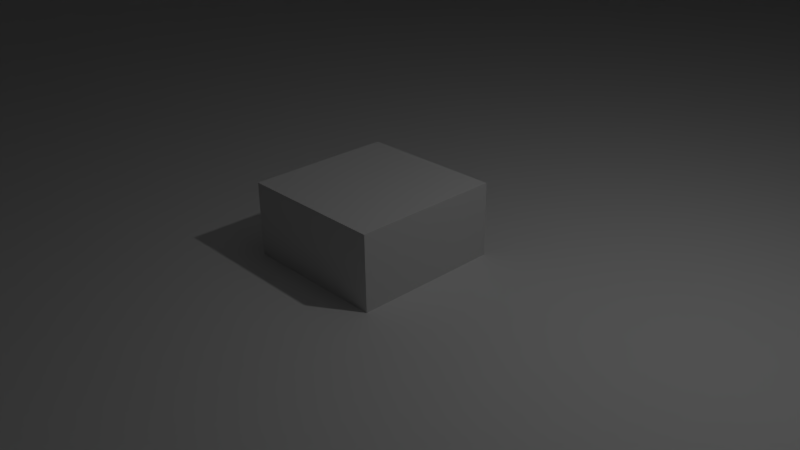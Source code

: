 # Source: hangarupdate.blend  (saved by Blender 2.70.0; exported with 4.5.12 LTS)
import bpy
from mathutils import Matrix  # noqa: F401  (used for matrix-valued properties, if any)

bpy.ops.wm.read_factory_settings(use_empty=True)
scene = bpy.context.scene
scene.name = 'Scene'

# ---- collections
col_collection_1 = bpy.data.collections.new('Collection 1'); scene.collection.children.link(col_collection_1)
col_collection_2 = bpy.data.collections.new('Collection 2'); scene.collection.children.link(col_collection_2)
col_collection_3 = bpy.data.collections.new('Collection 3'); scene.collection.children.link(col_collection_3)
col_collection_3.hide_render = True
col_collection_3.hide_viewport = True

# ---- materials (node trees are filled in below, after node groups)
mat_none = bpy.data.materials.new('None')
mat_none.alpha_threshold = 0.0
mat_none.use_transparent_shadow = False
mat_none.roughness = 0.5
mat_none.line_color = (0.0, 0.0, 0.0, 1.0)
mat_material = bpy.data.materials.new('Material')
mat_material.alpha_threshold = 0.0
mat_material.use_transparent_shadow = False
mat_material.roughness = 0.5
mat_material.line_color = (0.0, 0.0, 0.0, 1.0)

# ---- material node trees

# ---- world
world_world = bpy.data.worlds.new('World'); scene.world = world_world
world_world.color = (0.05088, 0.05088, 0.05088)
world_world.use_sun_shadow = False
world_world.sun_shadow_jitter_overblur = 0.0
world_world.cycles.sampling_method = 'MANUAL'
world_world.cycles.sample_map_resolution = 256

# ---- cameras
cam_camera = bpy.data.cameras.new('Camera')
cam_camera.clip_end = 100.0
cam_camera.lens = 35.0
cam_camera.sensor_width = 32.0
cam_camera.sensor_height = 18.0
cam_camera.ortho_scale = 7.314
cam_camera.dof.focus_distance = 0.0
cam_camera.dof.aperture_fstop = 128.0

# ---- lights
light_lamp = bpy.data.lights.new('Lamp', 'POINT')
light_lamp.transmission_factor = 0.0
light_lamp.cutoff_distance = 30.0
light_lamp.energy = 100.0
light_lamp.shadow_buffer_clip_start = 1.001
light_lamp.shadow_soft_size = 0.1
light_lamp.shadow_maximum_resolution = 0.006
light_lamp.use_absolute_resolution = True
light_lamp.cycles.use_multiple_importance_sampling = False

# ---- meshes
me_cube_cube_002 = bpy.data.meshes.new('Cube_Cube.002')
me_cube_cube_002.from_pydata([(13.11, 2.718, -26.23), (13.11, 0.0, -26.23), (26.23, 0.0, -26.23), (26.23, 2.718, -26.23), (26.23, 2.718, 13.11), (26.23, 0.0, 13.11), (26.23, 0.0, 26.23), (26.23, 2.718, 26.23), (13.11, 0.0, -13.11), (26.23, 0.0, -13.11), (-13.11, 10.87, -13.11), (-26.23, 10.87, -13.11), (-26.23, 10.87, -26.23), (-13.11, 10.87, -26.23), (-26.23, 34.16, 69.37), (-26.23, 42.49, 45.49), (-38.88, 23.28, 24.31), (-38.88, 19.37, 40.45), (13.11, 8.154, -26.23), (13.11, 5.436, -26.23), (26.23, 5.436, -26.23), (26.23, 8.154, -26.23), (-13.11, 8.154, -26.23), (-13.11, 5.436, -26.23), (0.0, 5.436, -26.23), (0.0, 8.154, -26.23), (-13.11, 2.718, -26.23), (-13.11, 0.0, -26.23), (0.0, 0.0, -26.23), (0.0, 2.718, -26.23), (26.23, 8.154, 13.11), (26.23, 5.436, 13.11), (26.23, 5.436, 26.23), (26.23, 8.154, 26.23), (26.23, 8.154, -13.11), (26.23, 5.436, -13.11), (26.23, 5.436, 0.0), (26.23, 8.154, 0.0), (26.23, 2.718, -13.11), (26.23, 0.0, 0.0), (26.23, 2.718, 0.0), (13.11, 8.154, 26.23), (13.11, 5.436, 26.23), (0.0, 5.436, 26.23), (0.0, 8.154, 26.23), (13.11, 2.718, 26.23), (13.11, 0.0, 26.23), (0.0, 0.0, 26.23), (0.0, 2.718, 26.23), (-13.11, 0.0, -13.11), (0.0, 0.0, -13.11), (-13.11, 0.0, 13.11), (0.0, 0.0, 13.11), (0.0, 0.0, 0.0), (-13.11, 0.0, 0.0), (13.11, 0.0, 13.11), (13.11, 0.0, 0.0), (13.11, 10.87, -13.11), (0.0, 10.87, -13.11), (0.0, 10.87, -26.23), (13.11, 10.87, -26.23), (13.11, 10.87, 13.11), (0.0, 10.87, 13.11), (0.0, 10.87, 0.0), (13.11, 10.87, 0.0), (-13.11, 2.718, 26.23), (-13.11, 5.436, 26.23), (-13.11, 0.0, 26.23), (-13.11, 10.87, 0.0), (-26.23, -1.753, 69.37), (-26.23, 5.436, 69.37), (-38.88, 5.406, 45.08), (-38.88, -0.6883, 44.41), (-38.88, 10.87, 13.11), (-38.88, 24.58, 0.0), (-38.88, 10.87, 0.0), (-38.88, 10.87, -26.23), (-38.88, 19.37, -40.45), (-38.88, 11.26, -44.41), (-38.88, 8.154, -26.23), (26.23, 10.87, -26.23), (-26.23, 8.154, -26.23), (26.23, 10.87, 13.11), (26.23, 10.87, 26.23), (26.23, 10.87, 0.0), (26.23, 10.87, -13.11), (0.0, 10.87, 26.23), (-13.11, 8.154, 26.23), (-13.11, 10.87, 26.23), (13.11, 10.87, 26.23), (-13.11, 10.87, 13.11), (-26.23, 42.49, -45.49), (-26.23, 34.16, -69.37), (-38.88, 23.28, -24.31), (-38.88, 0.0, -13.11), (-38.88, -15.3, -24.31), (-38.88, -17.0, 0.0), (-38.88, 0.0, 0.0), (-26.23, 10.87, 13.11), (-26.23, 10.87, 26.23), (-38.88, 10.87, 26.23), (-26.23, 5.436, -69.37), (-26.23, -1.753, -69.37), (-38.88, -0.6883, -44.41), (-38.88, 5.406, -45.08), (-38.88, 8.154, 26.23), (-38.88, 11.26, 44.41), (-26.23, 2.718, -26.23), (-26.23, 5.436, -26.23), (-38.88, 5.436, -26.23), (-38.88, 2.718, -26.23), (-26.23, 5.436, 26.23), (-26.23, 2.718, 26.23), (-38.88, 2.718, 26.23), (-38.88, 5.436, 26.23), (-38.88, 0.0, 26.23), (-38.88, -10.35, 40.45), (-26.23, 12.63, 69.37), (-38.88, 10.87, -13.11), (-26.23, -29.07, -69.37), (-26.23, -40.43, -45.49), (-38.88, -10.35, -40.45), (-38.88, 0.0, -26.23), (-26.23, 46.03, 0.0), (-26.23, 12.63, -69.37), (-26.23, -45.27, 0.0), (-26.23, -40.43, 45.49), (-38.88, -15.3, 24.31), (-26.23, 0.0, 13.11), (-26.23, 0.0, 0.0), (-38.88, 0.0, 13.11), (-26.23, -29.07, 69.37), (-26.23, 10.87, 0.0), (-26.23, 0.0, -13.11), (-26.23, 55.24, 45.49), (-26.23, 60.07, 0.0), (-26.23, 55.24, -45.49), (-26.23, 43.88, -69.37), (-26.23, 43.88, 69.37), (-26.23, -54.73, -34.68), (-26.23, -54.73, 0.0), (-26.23, -54.73, 34.68), (-26.23, -54.73, -69.37), (-26.23, -54.73, 69.37), (83.4, -54.73, 69.37), (83.4, -8.942, 69.37), (83.4, 19.81, 69.37), (83.4, 43.88, 69.37), (83.4, -1.753, 69.37), (83.4, 5.436, 69.37), (83.4, 12.63, 69.37), (83.4, 74.17, 69.37), (62.85, 107.8, 43.36), (-5.675, 107.8, 43.36), (-26.23, 74.17, 69.37), (-26.23, 74.17, 34.68), (-5.675, 107.8, 21.68), (-5.675, 107.8, 0.0), (-26.23, 74.17, 0.0), (-5.675, 107.8, -21.68), (-26.23, 74.17, -34.68), (-5.675, 107.8, -43.36), (-26.23, 74.17, -69.37), (38.75, 123.5, 12.85), (18.43, 123.5, 12.85), (18.43, 123.5, 6.427), (18.43, 123.5, 0.0), (18.43, 123.5, -6.427), (18.43, 123.5, -12.85), (29.81, 208.8, 1.544), (27.37, 208.8, 1.544), (27.37, 208.8, 0.7722), (27.37, 208.8, 0.0), (27.37, 208.8, -0.7722), (27.37, 208.8, -1.544), (-26.23, -424.8, 69.37), (83.4, -424.8, 69.37), (-26.23, -424.8, -34.68), (-26.23, -424.8, 0.0), (-26.23, -424.8, 34.68), (-26.23, -424.8, -69.37), (35.79, 2.718, 13.11), (35.79, 0.0, 13.11), (35.79, 2.718, 0.0), (35.79, 0.0, 0.0), (-26.23, 0.0, 26.23), (-26.23, 8.154, 26.23), (-26.23, 0.0, -26.23), (28.61, 284.6, -0.0417)], [], [(0, 1, 2, 3), (4, 5, 6, 7), (8, 9, 2, 1), (10, 11, 12, 13), (14, 15, 16, 17), (18, 19, 20, 21), (22, 23, 24, 25), (26, 27, 28, 29), (30, 31, 32, 33), (34, 35, 36, 37), (38, 9, 39, 40), (41, 42, 43, 44), (45, 46, 47, 48), (49, 50, 28, 27), (51, 52, 53, 54), (55, 5, 39, 56), (57, 58, 59, 60), (61, 62, 63, 64), (19, 0, 3, 20), (0, 19, 24, 29), (1, 0, 29, 28), (31, 4, 7, 32), (36, 40, 4, 31), (43, 48, 65, 66), (48, 47, 67, 65), (50, 8, 1, 28), (53, 56, 8, 50), (56, 39, 9, 8), (58, 10, 13, 59), (63, 68, 10, 58), (69, 70, 71, 72), (73, 16, 74, 75), (76, 77, 78, 79), (60, 18, 21, 80), (59, 25, 18, 60), (25, 24, 19, 18), (13, 22, 25, 59), (12, 81, 22, 13), (23, 26, 29, 24), (82, 30, 33, 83), (84, 37, 30, 82), (37, 36, 31, 30), (85, 34, 37, 84), (80, 21, 34, 85), (21, 20, 35, 34), (35, 38, 40, 36), (20, 3, 38, 35), (3, 2, 9, 38), (86, 44, 87, 88), (44, 43, 66, 87), (89, 41, 44, 86), (83, 33, 41, 89), (33, 32, 42, 41), (42, 45, 48, 43), (32, 7, 45, 42), (7, 6, 46, 45), (54, 53, 50, 49), (67, 47, 52, 51), (52, 55, 56, 53), (47, 46, 55, 52), (46, 6, 5, 55), (85, 57, 60, 80), (84, 64, 57, 85), (64, 63, 58, 57), (82, 61, 64, 84), (83, 89, 61, 82), (89, 86, 62, 61), (62, 90, 68, 63), (86, 88, 90, 62), (91, 92, 77, 93), (94, 95, 96, 97), (98, 99, 100, 73), (101, 102, 103, 104), (105, 106, 17, 100), (107, 108, 109, 110), (111, 112, 113, 114), (115, 116, 72, 113), (70, 117, 106, 71), (118, 93, 77, 76), (119, 120, 95, 121), (110, 103, 121, 122), (123, 91, 93, 74), (92, 124, 78, 77), (125, 126, 127, 96), (128, 129, 97, 130), (131, 69, 72, 116), (15, 123, 74, 16), (132, 98, 73, 75), (102, 119, 121, 103), (120, 125, 96, 95), (129, 133, 94, 97), (117, 14, 17, 106), (15, 134, 135, 123), (123, 135, 136, 91), (91, 136, 137, 92), (14, 138, 134, 15), (120, 139, 140, 125), (125, 140, 141, 126), (119, 142, 139, 120), (126, 141, 143, 131), (143, 144, 145, 131), (14, 146, 147, 138), (69, 148, 149, 70), (70, 149, 150, 117), (117, 150, 146, 14), (131, 145, 148, 69), (126, 131, 116, 127), (79, 78, 104, 109), (100, 17, 16, 73), (130, 127, 116, 115), (122, 121, 95, 94), (151, 152, 153, 154), (155, 156, 157, 158), (158, 157, 159, 160), (160, 159, 161, 162), (154, 153, 156, 155), (152, 163, 164, 153), (156, 165, 166, 157), (157, 166, 167, 159), (159, 167, 168, 161), (153, 164, 165, 156), (163, 169, 170, 164), (165, 171, 172, 166), (166, 172, 173, 167), (167, 173, 174, 168), (164, 170, 171, 165), (143, 175, 176, 144), (139, 177, 178, 140), (140, 178, 179, 141), (142, 180, 177, 139), (141, 179, 175, 143), (5, 4, 181, 182), (4, 40, 183, 181), (40, 39, 184, 183), (39, 5, 182, 184), (75, 74, 93, 118), (97, 96, 127, 130), (124, 101, 104, 78), (114, 71, 106, 105), (109, 104, 103, 110), (113, 72, 71, 114), (65, 67, 185, 112), (87, 66, 111, 186), (90, 98, 132, 68), (186, 111, 114, 105), (66, 65, 112, 111), (68, 132, 11, 10), (108, 81, 79, 109), (81, 108, 23, 22), (108, 107, 26, 23), (107, 187, 27, 26), (88, 87, 186, 99), (133, 49, 27, 187), (129, 54, 49, 133), (128, 51, 54, 129), (185, 67, 51, 128), (88, 99, 98, 90), (12, 11, 118, 76), (133, 187, 122, 94), (81, 12, 76, 79), (11, 132, 75, 118), (99, 186, 105, 100), (112, 185, 115, 113), (187, 107, 110, 122), (147, 151, 154, 138), (134, 155, 158, 135), (135, 158, 160, 136), (136, 160, 162, 137), (138, 154, 155, 134), (185, 128, 130, 115), (170, 169, 188), (172, 171, 188), (173, 172, 188), (174, 173, 188), (171, 170, 188)])
me_cube_cube_002.materials.append(mat_none)
me_cube_cube_002.use_remesh_preserve_volume = False
me_cube_cube_002.use_remesh_preserve_attributes = False
me_cube_cube_002.use_mirror_vertex_groups = False
me_cube_cube_002.update()
me_cube = bpy.data.meshes.new('Cube')
me_cube.from_pydata([(1.0, 1.0, -1.0), (1.0, -1.0, -1.0), (-1.0, -1.0, -1.0), (-1.0, 1.0, -1.0), (1.0, 1.0, 1.0), (1.0, -1.0, 1.0), (-1.0, -1.0, 1.0), (-1.0, 1.0, 1.0)], [], [(0, 1, 2, 3), (4, 7, 6, 5), (0, 4, 5, 1), (1, 5, 6, 2), (2, 6, 7, 3), (4, 0, 3, 7)])
me_cube.materials.append(mat_material)
me_cube.use_remesh_preserve_volume = False
me_cube.use_remesh_preserve_attributes = False
me_cube.use_mirror_vertex_groups = False
me_cube.update()
me_plane = bpy.data.meshes.new('Plane')
me_plane.from_pydata([(2.134, -0.4439, 0.1074), (1.946, -0.4439, 0.1074), (2.134, -0.3577, 0.1074), (1.946, -0.3577, 0.1074)], [], [(1, 0, 2, 3)])
me_plane.use_remesh_preserve_volume = False
me_plane.use_remesh_preserve_attributes = False
me_plane.use_mirror_vertex_groups = False
me_plane.update()
me_cube_002 = bpy.data.meshes.new('Cube.002')
me_cube_002.from_pydata([(-1.0, -1.0, -1.0), (-1.0, 1.0, -1.0), (1.0, 1.0, -1.0), (1.0, -1.0, -1.0), (-1.0, -1.0, 1.0), (-1.0, 1.0, 1.0), (1.0, 1.0, 1.0), (1.0, -1.0, 1.0), (1.0, 1.0, -1.0), (1.0, -1.0, -1.0), (1.0, 1.0, 1.0), (1.0, -1.0, 1.0), (31.41, 1.0, -1.0), (31.41, -1.0, -1.0), (31.41, 1.0, 1.0), (31.41, -1.0, 1.0), (31.41, 1.0, -1.0), (31.41, -1.0, -1.0), (31.41, 1.0, 1.0), (31.41, -1.0, 1.0), (31.41, 1.0, -1.0), (31.41, -1.0, -1.0), (-1.0, 0.461, -1.0), (1.0, 0.461, -1.0), (-1.0, 0.461, 1.0), (1.0, 0.461, 1.0), (1.0, 0.461, -1.0), (1.0, 0.461, 1.0), (31.41, 0.461, -1.0), (31.41, 0.461, 1.0), (-1.0, -0.404, -1.0), (1.0, -0.404, -1.0), (-1.0, -0.404, 1.0), (1.0, -0.404, 1.0), (1.0, -0.404, -1.0), (1.0, -0.404, 1.0), (31.41, -0.404, -1.0), (31.41, -0.404, 1.0), (1.0, 1.0, 1.0), (1.0, -1.0, 1.0), (-1.108, 1.0, 1.0), (-1.108, -1.0, 1.0), (31.41, 1.0, 1.0), (31.41, -1.0, 1.0), (57.99, 1.0, 1.0), (57.99, -1.0, 1.0), (57.99, 1.0, -6.5), (57.99, -1.0, -6.5), (64.26, 1.0, -6.5), (64.26, -1.0, -6.5), (64.26, 1.0, -9.857), (64.26, -1.0, -9.857)], [(14, 12)], [(11, 10, 38, 39), (3, 2, 8, 9), (7, 3, 9, 11), (6, 7, 11, 10), (2, 6, 10, 8), (13, 12, 16, 17), (8, 9, 34, 36, 13, 12, 28, 26), (15, 13, 17, 19), (14, 15, 19, 18), (16, 17, 21, 20), (24, 22, 23, 25), (26, 28, 29, 27), (1, 5, 24, 22), (35, 37, 36, 34), (33, 31, 30, 32), (0, 30, 31, 3, 2, 23, 22, 1), (4, 0, 30, 32), (11, 10, 27, 29, 14, 15, 37, 35), (39, 41, 40, 38), (18, 19, 43, 42), (42, 44, 45, 43), (45, 44, 46, 47), (47, 46, 48, 49), (49, 48, 50, 51)])
me_cube_002.use_remesh_preserve_volume = False
me_cube_002.use_remesh_preserve_attributes = False
me_cube_002.use_mirror_vertex_groups = False
me_cube_002.update()
me_plane_001 = bpy.data.meshes.new('Plane.001')
me_plane_001.from_pydata([], [], [])
me_plane_001.use_remesh_preserve_volume = False
me_plane_001.use_remesh_preserve_attributes = False
me_plane_001.use_mirror_vertex_groups = False
me_plane_001.update()
me_plane_002 = bpy.data.meshes.new('Plane.002')
me_plane_002.from_pydata([(-1.098, 1.184, 0.1074), (-1.098, 0.3939, 0.1074), (0.4412, 0.3939, 0.1074), (-1.098, 0.01822, 0.1074), (-1.098, 0.7717, 0.1074), (0.4412, 0.01822, 0.1074), (-0.3231, 0.3939, 0.1074), (-0.3231, 0.7717, 0.1074), (-0.3231, 0.01822, 0.1074), (1.189, 0.01822, 0.1074), (-1.098, -0.1675, 0.1074), (-1.098, 0.9646, 0.1074), (0.4412, -0.1675, 0.1074), (-0.7021, 0.3939, 0.1074), (-1.098, 0.2125, 0.1074), (-1.098, 0.5882, 0.1074), (0.4412, 0.2125, 0.1074), (0.06665, 0.3939, 0.1074), (-0.3231, 0.5882, 0.1074), (-0.7021, 0.7717, 0.1074), (-0.3231, 0.2125, 0.1074), (-0.3231, -0.1675, 0.1074), (-0.7021, 0.01822, 0.1074), (0.06665, 0.01822, 0.1074), (1.189, -0.1675, 0.1074), (0.8159, 0.01822, 0.1074), (0.06665, 0.2125, 0.1074), (-0.7021, 0.9646, 0.1074), (-0.7021, 0.5882, 0.1074), (0.06665, 0.5882, 0.1074), (-0.7021, 0.2125, 0.1074), (-0.7021, -0.1675, 0.1074), (0.06665, -0.1675, 0.1074), (0.8159, 0.2125, 0.1074), (0.8159, -0.1675, 0.1074), (1.572, -0.1675, 0.1074), (-1.098, -0.4439, 0.1074), (-0.8931, 1.184, 0.1074), (-1.098, 1.064, 0.1074), (2.134, -0.4439, 0.1074), (0.4412, -0.4439, 0.1074), (-0.8931, 0.3939, 0.1074), (0.6273, 0.3939, 0.1074), (-1.098, 0.3065, 0.1074), (-1.098, 0.4936, 0.1074), (0.4412, 0.4936, 0.1074), (0.4412, 0.3065, 0.1074), (0.2542, 0.3939, 0.1074), (-0.3231, 0.4936, 0.1074), (-0.8931, 0.7717, 0.1074), (-0.1388, 0.7717, 0.1074), (-0.3231, 0.3065, 0.1074), (-0.3231, -0.4439, 0.1074), (-0.8931, 0.01822, 0.1074), (-0.1388, 0.01822, 0.1074), (1.189, -0.4439, 0.1074), (0.6273, 0.01822, 0.1074), (1.379, 0.01822, 0.1074), (-1.098, -0.07396, 0.1074), (-1.098, 0.8666, 0.1074), (0.4412, -0.07396, 0.1074), (-0.5096, 0.3939, 0.1074), (-1.098, 0.1211, 0.1074), (-1.098, 0.6816, 0.1074), (0.4412, 0.1211, 0.1074), (-0.1388, 0.3939, 0.1074), (-0.3231, 0.8666, 0.1074), (-0.3231, 0.6816, 0.1074), (-0.5096, 0.7717, 0.1074), (-0.3231, 0.1211, 0.1074), (-0.3231, -0.07396, 0.1074), (-0.5096, 0.01822, 0.1074), (0.2542, 0.01822, 0.1074), (1.189, 0.1211, 0.1074), (1.189, -0.07396, 0.1074), (1.007, 0.01822, 0.1074), (0.06665, 0.3065, 0.1074), (0.06665, 0.1211, 0.1074), (-0.1388, 0.2125, 0.1074), (0.2542, 0.2125, 0.1074), (-0.7021, 1.064, 0.1074), (-0.7021, 0.8666, 0.1074), (-0.8931, 0.9646, 0.1074), (-0.5096, 0.9646, 0.1074), (-0.7021, 0.6816, 0.1074), (-0.7021, 0.4936, 0.1074), (-0.8931, 0.5882, 0.1074), (-0.5096, 0.5882, 0.1074), (0.06665, 0.6816, 0.1074), (0.06665, 0.4936, 0.1074), (-0.1388, 0.5882, 0.1074), (0.2542, 0.5882, 0.1074), (-0.7021, 0.3065, 0.1074), (-0.7021, 0.1211, 0.1074), (-0.8931, 0.2125, 0.1074), (-0.5096, 0.2125, 0.1074), (-0.7021, -0.07396, 0.1074), (-0.7021, -0.4439, 0.1074), (-0.8931, -0.1675, 0.1074), (-0.5096, -0.1675, 0.1074), (0.06665, -0.07396, 0.1074), (0.06665, -0.4439, 0.1074), (-0.1388, -0.1675, 0.1074), (0.2542, -0.1675, 0.1074), (0.8159, 0.3065, 0.1074), (0.8159, 0.1211, 0.1074), (0.6273, 0.2125, 0.1074), (1.007, 0.2125, 0.1074), (0.8159, -0.07396, 0.1074), (0.8159, -0.4439, 0.1074), (0.6273, -0.1675, 0.1074), (1.007, -0.1675, 0.1074), (1.572, -0.07396, 0.1074), (1.572, -0.4439, 0.1074), (1.379, -0.1675, 0.1074), (0.2542, 0.3065, 0.1074), (-0.5096, 0.6816, 0.1074), (-0.5096, 0.3065, 0.1074), (-0.5096, -0.07396, 0.1074), (0.2542, -0.07396, 0.1074), (1.007, -0.07396, 0.1074), (-0.1388, 0.3065, 0.1074), (-0.1388, 0.1211, 0.1074), (0.2542, 0.1211, 0.1074), (-0.8931, 1.064, 0.1074), (-0.8931, 0.8666, 0.1074), (-0.5096, 0.8666, 0.1074), (-0.8931, 0.6816, 0.1074), (-0.8931, 0.4936, 0.1074), (-0.5096, 0.4936, 0.1074), (-0.1388, 0.6816, 0.1074), (-0.1388, 0.4936, 0.1074), (0.2542, 0.4936, 0.1074), (-0.8931, 0.3065, 0.1074), (-0.8931, 0.1211, 0.1074), (-0.5096, 0.1211, 0.1074), (-0.8931, -0.07396, 0.1074), (-0.8931, -0.4439, 0.1074), (-0.5096, -0.4439, 0.1074), (-0.1388, -0.07396, 0.1074), (-0.1388, -0.4439, 0.1074), (0.2542, -0.4439, 0.1074), (0.6273, 0.3065, 0.1074), (0.6273, 0.1211, 0.1074), (1.007, 0.1211, 0.1074), (0.6273, -0.07396, 0.1074), (0.6273, -0.4439, 0.1074), (1.007, -0.4439, 0.1074), (1.379, -0.07396, 0.1074), (1.379, -0.4439, 0.1074), (1.946, -0.4439, 0.1074), (-1.098, -0.2614, 0.1074), (0.4412, -0.2614, 0.1074), (-0.3231, -0.2614, 0.1074), (1.189, -0.2614, 0.1074), (-0.7021, -0.2614, 0.1074), (0.06665, -0.2614, 0.1074), (0.8159, -0.2614, 0.1074), (1.572, -0.2614, 0.1074), (-0.8931, -0.2614, 0.1074), (-0.5096, -0.2614, 0.1074), (-0.1388, -0.2614, 0.1074), (0.2542, -0.2614, 0.1074), (0.6273, -0.2614, 0.1074), (1.007, -0.2614, 0.1074), (1.379, -0.2614, 0.1074), (1.946, -0.2614, 0.1074), (-1.098, -0.3577, 0.1074), (2.134, -0.3577, 0.1074), (0.4412, -0.3577, 0.1074), (-0.3231, -0.3577, 0.1074), (1.189, -0.3577, 0.1074), (-0.7021, -0.3577, 0.1074), (0.06665, -0.3577, 0.1074), (0.8159, -0.3577, 0.1074), (1.572, -0.3577, 0.1074), (-0.8931, -0.3577, 0.1074), (-0.5096, -0.3577, 0.1074), (-0.1388, -0.3577, 0.1074), (0.2542, -0.3577, 0.1074), (0.6273, -0.3577, 0.1074), (1.007, -0.3577, 0.1074), (1.379, -0.3577, 0.1074), (1.946, -0.3577, 0.1074), (1.759, -0.1675, 0.1074), (1.759, -0.4439, 0.1074), (1.759, -0.2614, 0.1074), (1.759, -0.3577, 0.1074), (-1.095, -0.6591, 0.1074), (2.137, -0.6591, 0.1074), (0.4442, -0.6591, 0.1074), (-0.3201, -0.6591, 0.1074), (1.192, -0.6591, 0.1074), (-0.699, -0.6591, 0.1074), (0.06969, -0.6591, 0.1074), (0.819, -0.6591, 0.1074), (1.575, -0.6591, 0.1074), (-0.89, -0.6591, 0.1074), (-0.5066, -0.6591, 0.1074), (-0.1357, -0.6591, 0.1074), (0.2572, -0.6591, 0.1074), (0.6303, -0.6591, 0.1074), (1.01, -0.6591, 0.1074), (1.382, -0.6591, 0.1074), (1.949, -0.6591, 0.1074), (1.762, -0.6591, 0.1074), (-1.095, -0.6913, 0.1074), (2.137, -0.6913, 0.1074), (0.4447, -0.6913, 0.1074), (-0.3196, -0.6913, 0.1074), (1.192, -0.6913, 0.1074), (-0.6986, -0.6913, 0.1074), (0.07015, -0.6913, 0.1074), (0.8194, -0.6913, 0.1074), (1.576, -0.6913, 0.1074), (-0.8896, -0.6913, 0.1074), (-0.5061, -0.6913, 0.1074), (-0.1353, -0.6913, 0.1074), (0.2577, -0.6913, 0.1074), (0.6308, -0.6913, 0.1074), (1.01, -0.6913, 0.1074), (1.382, -0.6913, 0.1074), (1.949, -0.6913, 0.1074), (1.763, -0.6913, 0.1074), (-1.934, 1.173, 0.1074), (-1.934, 0.7599, 0.1074), (-1.934, 0.9528, 0.1074), (-1.934, 0.5764, 0.1074), (-1.934, 1.052, 0.1074), (-1.934, 0.8548, 0.1074), (-1.934, 0.6698, 0.1074)], [], [(115, 46, 2, 47), (116, 67, 7, 68), (117, 51, 6, 61), (118, 70, 8, 71), (119, 60, 5, 72), (120, 74, 9, 75), (121, 76, 17, 65), (122, 77, 26, 78), (123, 64, 16, 79), (125, 81, 27, 82), (127, 84, 19, 49), (128, 85, 28, 86), (129, 48, 18, 87), (131, 89, 29, 90), (133, 92, 13, 41), (134, 93, 30, 94), (135, 69, 20, 95), (136, 96, 22, 53), (159, 155, 31, 98), (160, 153, 21, 99), (139, 100, 23, 54), (161, 156, 32, 102), (162, 152, 12, 103), (143, 105, 33, 106), (145, 108, 25, 56), (163, 157, 34, 110), (164, 154, 24, 111), (165, 158, 35, 114), (76, 115, 47, 17), (26, 79, 115, 76), (79, 16, 46, 115), (84, 116, 68, 19), (28, 87, 116, 84), (87, 18, 67, 116), (92, 117, 61, 13), (30, 95, 117, 92), (95, 20, 51, 117), (96, 118, 71, 22), (31, 99, 118, 96), (99, 21, 70, 118), (100, 119, 72, 23), (32, 103, 119, 100), (103, 12, 60, 119), (108, 120, 75, 25), (34, 111, 120, 108), (111, 24, 74, 120), (51, 121, 65, 6), (20, 78, 121, 51), (78, 26, 76, 121), (69, 122, 78, 20), (8, 54, 122, 69), (54, 23, 77, 122), (77, 123, 79, 26), (23, 72, 123, 77), (72, 5, 64, 123), (38, 124, 37, 0), (11, 82, 124, 38), (82, 27, 80, 124), (59, 125, 82, 11), (4, 49, 125, 59), (49, 19, 81, 125), (81, 126, 83, 27), (19, 68, 126, 81), (68, 7, 66, 126), (63, 127, 49, 4), (15, 86, 127, 63), (86, 28, 84, 127), (44, 128, 86, 15), (1, 41, 128, 44), (41, 13, 85, 128), (85, 129, 87, 28), (13, 61, 129, 85), (61, 6, 48, 129), (67, 130, 50, 7), (18, 90, 130, 67), (90, 29, 88, 130), (48, 131, 90, 18), (6, 65, 131, 48), (65, 17, 89, 131), (89, 132, 91, 29), (17, 47, 132, 89), (47, 2, 45, 132), (43, 133, 41, 1), (14, 94, 133, 43), (94, 30, 92, 133), (62, 134, 94, 14), (3, 53, 134, 62), (53, 22, 93, 134), (93, 135, 95, 30), (22, 71, 135, 93), (71, 8, 69, 135), (58, 136, 53, 3), (10, 98, 136, 58), (98, 31, 96, 136), (151, 159, 98, 10), (155, 160, 99, 31), (70, 139, 54, 8), (21, 102, 139, 70), (102, 32, 100, 139), (153, 161, 102, 21), (156, 162, 103, 32), (46, 142, 42, 2), (16, 106, 142, 46), (106, 33, 104, 142), (64, 143, 106, 16), (5, 56, 143, 64), (56, 25, 105, 143), (105, 144, 107, 33), (25, 75, 144, 105), (75, 9, 73, 144), (60, 145, 56, 5), (12, 110, 145, 60), (110, 34, 108, 145), (152, 163, 110, 12), (157, 164, 111, 34), (74, 148, 57, 9), (24, 114, 148, 74), (114, 35, 112, 148), (154, 165, 114, 24), (176, 172, 155, 159), (177, 170, 153, 160), (178, 173, 156, 161), (179, 169, 152, 162), (180, 174, 157, 163), (181, 171, 154, 164), (182, 175, 158, 165), (167, 176, 159, 151), (172, 177, 160, 155), (170, 178, 161, 153), (173, 179, 162, 156), (169, 180, 163, 152), (174, 181, 164, 157), (171, 182, 165, 154), (187, 183, 166, 186), (137, 97, 172, 176), (138, 52, 170, 177), (140, 101, 173, 178), (141, 40, 169, 179), (146, 109, 174, 180), (147, 55, 171, 181), (149, 113, 175, 182), (150, 39, 168, 183), (36, 137, 176, 167), (97, 138, 177, 172), (52, 140, 178, 170), (101, 141, 179, 173), (40, 146, 180, 169), (109, 147, 181, 174), (55, 149, 182, 171), (185, 150, 183, 187), (158, 186, 184, 35), (175, 187, 186, 158), (113, 185, 187, 175), (150, 185, 205, 204), (40, 141, 200, 190), (140, 52, 191, 199), (149, 55, 192, 203), (147, 109, 195, 202), (101, 140, 199, 194), (138, 97, 193, 198), (113, 149, 203, 196), (52, 138, 198, 191), (185, 113, 196, 205), (137, 36, 188, 197), (55, 147, 202, 192), (146, 40, 190, 201), (39, 150, 204, 189), (97, 137, 197, 193), (141, 101, 194, 200), (109, 146, 201, 195), (193, 197, 215, 211), (196, 203, 221, 214), (195, 201, 219, 213), (194, 199, 217, 212), (200, 194, 212, 218), (198, 193, 211, 216), (205, 196, 214, 223), (202, 195, 213, 220), (192, 202, 220, 210), (190, 200, 218, 208), (191, 198, 216, 209), (189, 204, 222, 207), (204, 205, 223, 222), (203, 192, 210, 221), (201, 190, 208, 219), (199, 191, 209, 217), (197, 188, 206, 215), (38, 0, 224, 228), (59, 11, 226, 229), (15, 63, 230, 227), (11, 38, 228, 226), (4, 59, 229, 225), (63, 4, 225, 230)])
me_plane_002.use_remesh_preserve_volume = False
me_plane_002.use_remesh_preserve_attributes = False
me_plane_002.use_mirror_vertex_groups = False
me_plane_002.update()
me_plane_004 = bpy.data.meshes.new('Plane.004')
me_plane_004.from_pydata([(-1.098, 1.184, 0.1074), (-1.098, 0.3939, 0.1074), (0.4412, 0.3939, 0.1074), (-1.098, 0.01822, 0.1074), (-1.098, 0.7717, 0.1074), (0.4412, 0.01822, 0.1074), (-0.3231, 0.3939, 0.1074), (-0.3231, 0.7717, 0.1074), (-0.3231, 0.01822, 0.1074), (1.189, 0.01822, 0.1074), (-1.098, -0.1675, 0.1074), (-1.098, 0.9646, 0.1074), (0.4412, -0.1675, 0.1074), (-0.7021, 0.3939, 0.1074), (-1.098, 0.2125, 0.1074), (-1.098, 0.5882, 0.1074), (0.4412, 0.2125, 0.1074), (0.06665, 0.3939, 0.1074), (-0.3231, 0.5882, 0.1074), (-0.7021, 0.7717, 0.1074), (-0.3231, 0.2125, 0.1074), (-0.3231, -0.1675, 0.1074), (-0.7021, 0.01822, 0.1074), (0.06665, 0.01822, 0.1074), (1.189, -0.1675, 0.1074), (0.8159, 0.01822, 0.1074), (0.06665, 0.2125, 0.1074), (-0.7021, 0.9646, 0.1074), (-0.7021, 0.5882, 0.1074), (0.06665, 0.5882, 0.1074), (-0.7021, 0.2125, 0.1074), (-0.7021, -0.1675, 0.1074), (0.06665, -0.1675, 0.1074), (0.8159, 0.2125, 0.1074), (0.8159, -0.1675, 0.1074), (1.572, -0.1675, 0.1074), (-1.098, -0.4439, 0.1074), (-0.8931, 1.184, 0.1074), (-1.098, 1.064, 0.1074), (2.134, -0.4439, 0.1074), (0.4412, -0.4439, 0.1074), (-0.8931, 0.3939, 0.1074), (0.6273, 0.3939, 0.1074), (-1.098, 0.3065, 0.1074), (-1.098, 0.4936, 0.1074), (0.4412, 0.4936, 0.1074), (0.4412, 0.3065, 0.1074), (0.2542, 0.3939, 0.1074), (-0.3231, 0.4936, 0.1074), (-0.8931, 0.7717, 0.1074), (-0.1388, 0.7717, 0.1074), (-0.3231, 0.3065, 0.1074), (-0.3231, -0.4439, 0.1074), (-0.8931, 0.01822, 0.1074), (-0.1388, 0.01822, 0.1074), (1.189, -0.4439, 0.1074), (0.6273, 0.01822, 0.1074), (1.379, 0.01822, 0.1074), (-1.098, -0.07396, 0.1074), (-1.098, 0.8666, 0.1074), (0.4412, -0.07396, 0.1074), (-0.5096, 0.3939, 0.1074), (-1.098, 0.1211, 0.1074), (-1.098, 0.6816, 0.1074), (0.4412, 0.1211, 0.1074), (-0.1388, 0.3939, 0.1074), (-0.3231, 0.8666, 0.1074), (-0.3231, 0.6816, 0.1074), (-0.5096, 0.7717, 0.1074), (-0.3231, 0.1211, 0.1074), (-0.3231, -0.07396, 0.1074), (-0.5096, 0.01822, 0.1074), (0.2542, 0.01822, 0.1074), (1.189, 0.1211, 0.1074), (1.189, -0.07396, 0.1074), (1.007, 0.01822, 0.1074), (0.06665, 0.3065, 0.1074), (0.06665, 0.1211, 0.1074), (-0.1388, 0.2125, 0.1074), (0.2542, 0.2125, 0.1074), (-0.7021, 1.064, 0.1074), (-0.7021, 0.8666, 0.1074), (-0.8931, 0.9646, 0.1074), (-0.5096, 0.9646, 0.1074), (-0.7021, 0.6816, 0.1074), (-0.7021, 0.4936, 0.1074), (-0.8931, 0.5882, 0.1074), (-0.5096, 0.5882, 0.1074), (0.06665, 0.6816, 0.1074), (0.06665, 0.4936, 0.1074), (-0.1388, 0.5882, 0.1074), (0.2542, 0.5882, 0.1074), (-0.7021, 0.3065, 0.1074), (-0.7021, 0.1211, 0.1074), (-0.8931, 0.2125, 0.1074), (-0.5096, 0.2125, 0.1074), (-0.7021, -0.07396, 0.1074), (-0.7021, -0.4439, 0.1074), (-0.8931, -0.1675, 0.1074), (-0.5096, -0.1675, 0.1074), (0.06665, -0.07396, 0.1074), (0.06665, -0.4439, 0.1074), (-0.1388, -0.1675, 0.1074), (0.2542, -0.1675, 0.1074), (0.8159, 0.3065, 0.1074), (0.8159, 0.1211, 0.1074), (0.6273, 0.2125, 0.1074), (1.007, 0.2125, 0.1074), (0.8159, -0.07396, 0.1074), (0.8159, -0.4439, 0.1074), (0.6273, -0.1675, 0.1074), (1.007, -0.1675, 0.1074), (1.572, -0.07396, 0.1074), (1.572, -0.4439, 0.1074), (1.379, -0.1675, 0.1074), (0.2542, 0.3065, 0.1074), (-0.5096, 0.6816, 0.1074), (-0.5096, 0.3065, 0.1074), (-0.5096, -0.07396, 0.1074), (0.2542, -0.07396, 0.1074), (1.007, -0.07396, 0.1074), (-0.1388, 0.3065, 0.1074), (-0.1388, 0.1211, 0.1074), (0.2542, 0.1211, 0.1074), (-0.8931, 1.064, 0.1074), (-0.8931, 0.8666, 0.1074), (-0.5096, 0.8666, 0.1074), (-0.8931, 0.6816, 0.1074), (-0.8931, 0.4936, 0.1074), (-0.5096, 0.4936, 0.1074), (-0.1388, 0.6816, 0.1074), (-0.1388, 0.4936, 0.1074), (0.2542, 0.4936, 0.1074), (-0.8931, 0.3065, 0.1074), (-0.8931, 0.1211, 0.1074), (-0.5096, 0.1211, 0.1074), (-0.8931, -0.07396, 0.1074), (-0.8931, -0.4439, 0.1074), (-0.5096, -0.4439, 0.1074), (-0.1388, -0.07396, 0.1074), (-0.1388, -0.4439, 0.1074), (0.2542, -0.4439, 0.1074), (0.6273, 0.3065, 0.1074), (0.6273, 0.1211, 0.1074), (1.007, 0.1211, 0.1074), (0.6273, -0.07396, 0.1074), (0.6273, -0.4439, 0.1074), (1.007, -0.4439, 0.1074), (1.379, -0.07396, 0.1074), (1.379, -0.4439, 0.1074), (1.946, -0.4439, 0.1074), (-1.098, -0.2614, 0.1074), (0.4412, -0.2614, 0.1074), (-0.3231, -0.2614, 0.1074), (1.189, -0.2614, 0.1074), (-0.7021, -0.2614, 0.1074), (0.06665, -0.2614, 0.1074), (0.8159, -0.2614, 0.1074), (1.572, -0.2614, 0.1074), (-0.8931, -0.2614, 0.1074), (-0.5096, -0.2614, 0.1074), (-0.1388, -0.2614, 0.1074), (0.2542, -0.2614, 0.1074), (0.6273, -0.2614, 0.1074), (1.007, -0.2614, 0.1074), (1.379, -0.2614, 0.1074), (1.946, -0.2614, 0.1074), (-1.098, -0.3577, 0.1074), (2.134, -0.3577, 0.1074), (0.4412, -0.3577, 0.1074), (-0.3231, -0.3577, 0.1074), (1.189, -0.3577, 0.1074), (-0.7021, -0.3577, 0.1074), (0.06665, -0.3577, 0.1074), (0.8159, -0.3577, 0.1074), (1.572, -0.3577, 0.1074), (-0.8931, -0.3577, 0.1074), (-0.5096, -0.3577, 0.1074), (-0.1388, -0.3577, 0.1074), (0.2542, -0.3577, 0.1074), (0.6273, -0.3577, 0.1074), (1.007, -0.3577, 0.1074), (1.379, -0.3577, 0.1074), (1.946, -0.3577, 0.1074), (1.759, -0.1675, 0.1074), (1.759, -0.4439, 0.1074), (1.759, -0.2614, 0.1074), (1.759, -0.3577, 0.1074), (-1.095, -0.6591, 0.1074), (2.137, -0.6591, 0.1074), (0.4442, -0.6591, 0.1074), (-0.3201, -0.6591, 0.1074), (1.192, -0.6591, 0.1074), (-0.699, -0.6591, 0.1074), (0.06969, -0.6591, 0.1074), (0.819, -0.6591, 0.1074), (1.575, -0.6591, 0.1074), (-0.89, -0.6591, 0.1074), (-0.5066, -0.6591, 0.1074), (-0.1357, -0.6591, 0.1074), (0.2572, -0.6591, 0.1074), (0.6303, -0.6591, 0.1074), (1.01, -0.6591, 0.1074), (1.382, -0.6591, 0.1074), (1.949, -0.6591, 0.1074), (1.762, -0.6591, 0.1074), (-1.095, -0.6913, 0.1074), (2.137, -0.6913, 0.1074), (0.4447, -0.6913, 0.1074), (-0.3196, -0.6913, 0.1074), (1.192, -0.6913, 0.1074), (-0.6986, -0.6913, 0.1074), (0.07015, -0.6913, 0.1074), (0.8194, -0.6913, 0.1074), (1.576, -0.6913, 0.1074), (-0.8896, -0.6913, 0.1074), (-0.5061, -0.6913, 0.1074), (-0.1353, -0.6913, 0.1074), (0.2577, -0.6913, 0.1074), (0.6308, -0.6913, 0.1074), (1.01, -0.6913, 0.1074), (1.382, -0.6913, 0.1074), (1.949, -0.6913, 0.1074), (1.763, -0.6913, 0.1074), (-1.975, 1.172, 0.1074), (-1.975, 0.7593, 0.1074), (-1.975, 0.9522, 0.1074), (-1.975, 0.5758, 0.1074), (-1.975, 1.052, 0.1074), (-1.975, 0.8542, 0.1074), (-1.975, 0.6692, 0.1074)], [], [(115, 47, 2, 46), (116, 68, 7, 67), (117, 61, 6, 51), (118, 71, 8, 70), (119, 72, 5, 60), (120, 75, 9, 74), (121, 65, 17, 76), (122, 78, 26, 77), (123, 79, 16, 64), (125, 82, 27, 81), (127, 49, 19, 84), (128, 86, 28, 85), (129, 87, 18, 48), (131, 90, 29, 89), (133, 41, 13, 92), (134, 94, 30, 93), (135, 95, 20, 69), (136, 53, 22, 96), (159, 98, 31, 155), (160, 99, 21, 153), (139, 54, 23, 100), (161, 102, 32, 156), (162, 103, 12, 152), (143, 106, 33, 105), (145, 56, 25, 108), (163, 110, 34, 157), (164, 111, 24, 154), (165, 114, 35, 158), (76, 17, 47, 115), (26, 76, 115, 79), (79, 115, 46, 16), (84, 19, 68, 116), (28, 84, 116, 87), (87, 116, 67, 18), (92, 13, 61, 117), (30, 92, 117, 95), (95, 117, 51, 20), (96, 22, 71, 118), (31, 96, 118, 99), (99, 118, 70, 21), (100, 23, 72, 119), (32, 100, 119, 103), (103, 119, 60, 12), (108, 25, 75, 120), (34, 108, 120, 111), (111, 120, 74, 24), (51, 6, 65, 121), (20, 51, 121, 78), (78, 121, 76, 26), (69, 20, 78, 122), (8, 69, 122, 54), (54, 122, 77, 23), (77, 26, 79, 123), (23, 77, 123, 72), (72, 123, 64, 5), (38, 0, 37, 124), (11, 38, 124, 82), (82, 124, 80, 27), (59, 11, 82, 125), (4, 59, 125, 49), (49, 125, 81, 19), (81, 27, 83, 126), (19, 81, 126, 68), (68, 126, 66, 7), (63, 4, 49, 127), (15, 63, 127, 86), (86, 127, 84, 28), (44, 15, 86, 128), (1, 44, 128, 41), (41, 128, 85, 13), (85, 28, 87, 129), (13, 85, 129, 61), (61, 129, 48, 6), (67, 7, 50, 130), (18, 67, 130, 90), (90, 130, 88, 29), (48, 18, 90, 131), (6, 48, 131, 65), (65, 131, 89, 17), (89, 29, 91, 132), (17, 89, 132, 47), (47, 132, 45, 2), (43, 1, 41, 133), (14, 43, 133, 94), (94, 133, 92, 30), (62, 14, 94, 134), (3, 62, 134, 53), (53, 134, 93, 22), (93, 30, 95, 135), (22, 93, 135, 71), (71, 135, 69, 8), (58, 3, 53, 136), (10, 58, 136, 98), (98, 136, 96, 31), (151, 10, 98, 159), (155, 31, 99, 160), (70, 8, 54, 139), (21, 70, 139, 102), (102, 139, 100, 32), (153, 21, 102, 161), (156, 32, 103, 162), (46, 2, 42, 142), (16, 46, 142, 106), (106, 142, 104, 33), (64, 16, 106, 143), (5, 64, 143, 56), (56, 143, 105, 25), (105, 33, 107, 144), (25, 105, 144, 75), (75, 144, 73, 9), (60, 5, 56, 145), (12, 60, 145, 110), (110, 145, 108, 34), (152, 12, 110, 163), (157, 34, 111, 164), (74, 9, 57, 148), (24, 74, 148, 114), (114, 148, 112, 35), (154, 24, 114, 165), (176, 159, 155, 172), (177, 160, 153, 170), (178, 161, 156, 173), (179, 162, 152, 169), (180, 163, 157, 174), (181, 164, 154, 171), (182, 165, 158, 175), (167, 151, 159, 176), (172, 155, 160, 177), (170, 153, 161, 178), (173, 156, 162, 179), (169, 152, 163, 180), (174, 157, 164, 181), (171, 154, 165, 182), (187, 186, 166, 183), (137, 176, 172, 97), (138, 177, 170, 52), (140, 178, 173, 101), (141, 179, 169, 40), (146, 180, 174, 109), (147, 181, 171, 55), (149, 182, 175, 113), (150, 183, 168, 39), (36, 167, 176, 137), (97, 172, 177, 138), (52, 170, 178, 140), (101, 173, 179, 141), (40, 169, 180, 146), (109, 174, 181, 147), (55, 171, 182, 149), (185, 187, 183, 150), (158, 35, 184, 186), (175, 158, 186, 187), (113, 175, 187, 185), (150, 204, 205, 185), (40, 190, 200, 141), (140, 199, 191, 52), (149, 203, 192, 55), (147, 202, 195, 109), (101, 194, 199, 140), (138, 198, 193, 97), (113, 196, 203, 149), (52, 191, 198, 138), (185, 205, 196, 113), (137, 197, 188, 36), (55, 192, 202, 147), (146, 201, 190, 40), (39, 189, 204, 150), (97, 193, 197, 137), (141, 200, 194, 101), (109, 195, 201, 146), (193, 211, 215, 197), (196, 214, 221, 203), (195, 213, 219, 201), (194, 212, 217, 199), (200, 218, 212, 194), (198, 216, 211, 193), (205, 223, 214, 196), (202, 220, 213, 195), (192, 210, 220, 202), (190, 208, 218, 200), (191, 209, 216, 198), (189, 207, 222, 204), (204, 222, 223, 205), (203, 221, 210, 192), (201, 219, 208, 190), (199, 217, 209, 191), (197, 215, 206, 188), (0, 38, 228, 224), (11, 59, 229, 226), (63, 15, 227, 230), (38, 11, 226, 228), (59, 4, 225, 229), (4, 63, 230, 225)])
me_plane_004.use_remesh_preserve_volume = False
me_plane_004.use_remesh_preserve_attributes = False
me_plane_004.use_mirror_vertex_groups = False
me_plane_004.update()
me_cube_003 = bpy.data.meshes.new('Cube.003')
me_cube_003.from_pydata([(-1.0, -1.0, -1.0), (-1.0, 1.0, -1.0), (1.0, 1.0, -1.0), (1.0, -1.0, -1.0), (-1.0, -1.0, 1.0), (-1.0, 1.0, 1.0), (1.0, 1.0, 1.0), (1.0, -1.0, 1.0)], [], [(4, 5, 1, 0), (5, 6, 2, 1), (6, 7, 3, 2), (7, 4, 0, 3), (0, 1, 2, 3), (7, 6, 5, 4)])
me_cube_003.use_remesh_preserve_volume = False
me_cube_003.use_remesh_preserve_attributes = False
me_cube_003.use_mirror_vertex_groups = False
me_cube_003.update()

# ---- objects
ob_cube_cube_002 = bpy.data.objects.new('Cube_Cube.002', me_cube_cube_002)
ob_cube = bpy.data.objects.new('Cube', me_cube)
ob_lamp = bpy.data.objects.new('Lamp', light_lamp)
ob_camera = bpy.data.objects.new('Camera', cam_camera)
ob_plane = bpy.data.objects.new('Plane', me_plane)
ob_cube_001 = bpy.data.objects.new('Cube.001', me_cube_002)
ob_plane_001 = bpy.data.objects.new('Plane.001', me_plane_001)
ob_plane_002 = bpy.data.objects.new('Plane.002', me_plane_002)
ob_plane_003 = bpy.data.objects.new('Plane.003', me_plane_004)
ob_cube_002 = bpy.data.objects.new('Cube.002', me_cube_003)

# ---- transforms, parenting, visibility, modifiers, constraints
ob_cube_cube_002.location = (0.0, 0.0, 0.0)
ob_cube_cube_002.rotation_euler = (1.571, -0.0, 0.0)
ob_cube_cube_002.lineart.crease_threshold = 0.0
ob_cube.location = (0.0, 0.0, 0.0)
ob_cube.lock_rotations_4d = False
ob_cube.empty_display_type = 'ARROWS'
ob_cube.lineart.crease_threshold = 0.0
ob_lamp.location = (4.076, 1.005, 5.904)
ob_lamp.rotation_euler = (0.6503, 0.05522, 1.866)
ob_lamp.lock_rotations_4d = False
ob_lamp.empty_display_type = 'ARROWS'
ob_lamp.color = (0.0, 0.0, 0.0, 0.0)
ob_lamp.lineart.crease_threshold = 0.0
ob_camera.location = (7.481, -6.508, 5.344)
ob_camera.rotation_euler = (1.109, 0.01082, 0.8149)
ob_camera.lock_rotations_4d = False
ob_camera.empty_display_type = 'ARROWS'
ob_camera.color = (0.0, 0.0, 0.0, 0.0)
ob_camera.display_type = 'WIRE'
ob_camera.lineart.crease_threshold = 0.0
ob_plane.location = (77.34, -8.345, -9.117)
ob_plane.rotation_euler = (1.571, -0.0, 0.0)
ob_plane.scale = (8.16, 8.16, 8.16)
ob_plane.lineart.crease_threshold = 0.0
ob_cube_001.location = (36.97, -6.557, 1.248)
ob_cube_001.scale = (1.0, 6.481, 1.397)
ob_cube_001.lineart.crease_threshold = 0.0
ob_plane_001.location = (77.28, -2.999, -9.125)
ob_plane_001.rotation_euler = (1.571, -0.0, 0.0)
ob_plane_001.scale = (8.16, 8.16, 8.16)
ob_plane_001.lineart.crease_threshold = 0.0
ob_plane_002.location = (85.38, -2.677, -2.937)
ob_plane_002.rotation_euler = (1.571, 3.156, -0.0)
ob_plane_002.scale = (8.16, 8.16, 8.16)
ob_plane_002.lineart.crease_threshold = 0.0
ob_plane_003.location = (85.61, -8.271, -2.865)
ob_plane_003.rotation_euler = (1.571, 3.156, -0.0)
ob_plane_003.scale = (8.16, 8.16, 8.16)
ob_plane_003.lineart.crease_threshold = 0.0
ob_cube_002.location = (69.07, -6.42, -0.1616)
ob_cube_002.scale = (0.7715, 2.872, 0.3834)
ob_cube_002.lineart.crease_threshold = 0.0
_m = ob_cube_002.modifiers.new('Array', 'ARRAY')
_m.count = 17
_m.constant_offset_displace = (0.0, 0.0, 0.0)
_m.relative_offset_displace = (1.0, 0.0, -1.0)

# ---- collection membership
col_collection_1.objects.link(ob_cube_cube_002)
col_collection_1.objects.link(ob_cube)
col_collection_1.objects.link(ob_lamp)
col_collection_1.objects.link(ob_camera)
col_collection_2.objects.link(ob_plane)
col_collection_2.objects.link(ob_cube_001)
col_collection_2.objects.link(ob_plane_001)
col_collection_2.objects.link(ob_plane_002)
col_collection_2.objects.link(ob_plane_003)
col_collection_3.objects.link(ob_cube_002)

# ---- scene / render settings (as saved in the file)
scene.camera = ob_camera
scene.frame_start = 1; scene.frame_end = 250; scene.frame_set(1)
scene.render.engine = 'BLENDER_EEVEE_NEXT'
scene.render.resolution_percentage = 50
scene.render.dither_intensity = 0.0
scene.cycles.use_denoising = False
scene.cycles.samples = 10
scene.cycles.sampling_pattern = 'TABULATED_SOBOL'
scene.cycles.light_sampling_threshold = 0.0
scene.cycles.use_adaptive_sampling = False
scene.cycles.use_light_tree = False
scene.cycles.blur_glossy = 0.0
scene.cycles.volume_bounces = 1
scene.cycles.pixel_filter_type = 'GAUSSIAN'
scene.cycles.sample_clamp_indirect = 0.0
scene.view_settings.view_transform = 'Standard'
bpy.context.view_layer.update()
